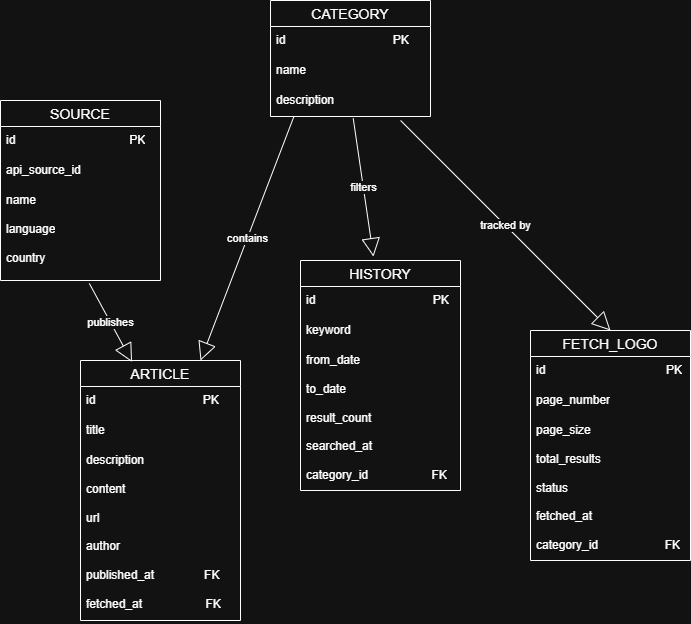

The diagram above was exported from draw.io. Its source (the exported page's mxGraphModel, read from the mxfile embedded in the PNG):
<mxGraphModel dx="1426" dy="777" grid="1" gridSize="10" guides="1" tooltips="1" connect="1" arrows="1" fold="1" page="1" pageScale="1" pageWidth="850" pageHeight="1100" math="0" shadow="0">
  <root>
    <mxCell id="0" />
    <mxCell id="1" parent="0" />
    <mxCell id="ZUIobCzgy5t44rKzIHvt-35" parent="1" style="swimlane;fontStyle=0;childLayout=stackLayout;horizontal=1;startSize=26;horizontalStack=0;resizeParent=1;resizeParentMax=0;resizeLast=0;collapsible=1;marginBottom=0;align=center;fontSize=14;" value="CATEGORY" vertex="1">
      <mxGeometry height="116" width="160" x="320" y="10" as="geometry" />
    </mxCell>
    <mxCell id="ZUIobCzgy5t44rKzIHvt-36" parent="ZUIobCzgy5t44rKzIHvt-35" style="text;strokeColor=none;fillColor=none;spacingLeft=4;spacingRight=4;overflow=hidden;rotatable=0;points=[[0,0.5],[1,0.5]];portConstraint=eastwest;fontSize=12;whiteSpace=wrap;html=1;" value="id&lt;span style=&quot;white-space: pre;&quot;&gt;&#09;&lt;/span&gt;&amp;nbsp; &amp;nbsp; &amp;nbsp; &amp;nbsp; &amp;nbsp; &amp;nbsp; &amp;nbsp; &amp;nbsp; &amp;nbsp; &amp;nbsp; &amp;nbsp; &amp;nbsp; &amp;nbsp; &amp;nbsp;PK" vertex="1">
      <mxGeometry height="30" width="160" y="26" as="geometry" />
    </mxCell>
    <mxCell id="ZUIobCzgy5t44rKzIHvt-37" parent="ZUIobCzgy5t44rKzIHvt-35" style="text;strokeColor=none;fillColor=none;spacingLeft=4;spacingRight=4;overflow=hidden;rotatable=0;points=[[0,0.5],[1,0.5]];portConstraint=eastwest;fontSize=12;whiteSpace=wrap;html=1;" value="name" vertex="1">
      <mxGeometry height="30" width="160" y="56" as="geometry" />
    </mxCell>
    <mxCell id="ZUIobCzgy5t44rKzIHvt-38" parent="ZUIobCzgy5t44rKzIHvt-35" style="text;strokeColor=none;fillColor=none;spacingLeft=4;spacingRight=4;overflow=hidden;rotatable=0;points=[[0,0.5],[1,0.5]];portConstraint=eastwest;fontSize=12;whiteSpace=wrap;html=1;" value="description" vertex="1">
      <mxGeometry height="30" width="160" y="86" as="geometry" />
    </mxCell>
    <mxCell id="ZUIobCzgy5t44rKzIHvt-39" parent="1" style="swimlane;fontStyle=0;childLayout=stackLayout;horizontal=1;startSize=26;horizontalStack=0;resizeParent=1;resizeParentMax=0;resizeLast=0;collapsible=1;marginBottom=0;align=center;fontSize=14;" value="FETCH_LOGO" vertex="1">
      <mxGeometry height="230" width="160" x="580" y="340" as="geometry" />
    </mxCell>
    <mxCell id="ZUIobCzgy5t44rKzIHvt-40" parent="ZUIobCzgy5t44rKzIHvt-39" style="text;strokeColor=none;fillColor=none;spacingLeft=4;spacingRight=4;overflow=hidden;rotatable=0;points=[[0,0.5],[1,0.5]];portConstraint=eastwest;fontSize=12;whiteSpace=wrap;html=1;" value="id&lt;span style=&quot;white-space: pre;&quot;&gt;&#09;&lt;/span&gt;&amp;nbsp; &amp;nbsp; &amp;nbsp; &amp;nbsp; &amp;nbsp; &amp;nbsp; &amp;nbsp; &amp;nbsp; &amp;nbsp; &amp;nbsp; &amp;nbsp; &amp;nbsp; &amp;nbsp; &amp;nbsp; &amp;nbsp; &amp;nbsp;PK" vertex="1">
      <mxGeometry height="30" width="160" y="26" as="geometry" />
    </mxCell>
    <mxCell id="ZUIobCzgy5t44rKzIHvt-41" parent="ZUIobCzgy5t44rKzIHvt-39" style="text;strokeColor=none;fillColor=none;spacingLeft=4;spacingRight=4;overflow=hidden;rotatable=0;points=[[0,0.5],[1,0.5]];portConstraint=eastwest;fontSize=12;whiteSpace=wrap;html=1;" value="page_number" vertex="1">
      <mxGeometry height="30" width="160" y="56" as="geometry" />
    </mxCell>
    <mxCell id="ZUIobCzgy5t44rKzIHvt-42" parent="ZUIobCzgy5t44rKzIHvt-39" style="text;strokeColor=none;fillColor=none;spacingLeft=4;spacingRight=4;overflow=hidden;rotatable=0;points=[[0,0.5],[1,0.5]];portConstraint=eastwest;fontSize=12;whiteSpace=wrap;html=1;" value="page_size&lt;div&gt;&lt;br&gt;&lt;/div&gt;&lt;div&gt;total_results&lt;/div&gt;&lt;div&gt;&lt;br&gt;&lt;/div&gt;&lt;div&gt;status&lt;/div&gt;&lt;div&gt;&lt;br&gt;&lt;/div&gt;&lt;div&gt;fetched_at&lt;/div&gt;&lt;div&gt;&lt;br&gt;&lt;/div&gt;&lt;div&gt;category_id&amp;nbsp; &amp;nbsp; &amp;nbsp; &amp;nbsp; &amp;nbsp; &amp;nbsp; &amp;nbsp; &amp;nbsp; &amp;nbsp; &amp;nbsp; FK&lt;/div&gt;" vertex="1">
      <mxGeometry height="144" width="160" y="86" as="geometry" />
    </mxCell>
    <mxCell id="ZUIobCzgy5t44rKzIHvt-43" parent="1" style="swimlane;fontStyle=0;childLayout=stackLayout;horizontal=1;startSize=26;horizontalStack=0;resizeParent=1;resizeParentMax=0;resizeLast=0;collapsible=1;marginBottom=0;align=center;fontSize=14;" value="SOURCE" vertex="1">
      <mxGeometry height="180" width="160" x="50" y="110" as="geometry" />
    </mxCell>
    <mxCell id="ZUIobCzgy5t44rKzIHvt-44" parent="ZUIobCzgy5t44rKzIHvt-43" style="text;strokeColor=none;fillColor=none;spacingLeft=4;spacingRight=4;overflow=hidden;rotatable=0;points=[[0,0.5],[1,0.5]];portConstraint=eastwest;fontSize=12;whiteSpace=wrap;html=1;" value="id&lt;span style=&quot;white-space: pre;&quot;&gt;&#09;&lt;/span&gt;&amp;nbsp; &amp;nbsp; &amp;nbsp; &amp;nbsp; &amp;nbsp; &amp;nbsp; &amp;nbsp; &amp;nbsp; &amp;nbsp; &amp;nbsp; &amp;nbsp; &amp;nbsp; &amp;nbsp; &amp;nbsp; &amp;nbsp;PK" vertex="1">
      <mxGeometry height="30" width="160" y="26" as="geometry" />
    </mxCell>
    <mxCell id="ZUIobCzgy5t44rKzIHvt-45" parent="ZUIobCzgy5t44rKzIHvt-43" style="text;strokeColor=none;fillColor=none;spacingLeft=4;spacingRight=4;overflow=hidden;rotatable=0;points=[[0,0.5],[1,0.5]];portConstraint=eastwest;fontSize=12;whiteSpace=wrap;html=1;" value="api_source_id" vertex="1">
      <mxGeometry height="30" width="160" y="56" as="geometry" />
    </mxCell>
    <mxCell id="ZUIobCzgy5t44rKzIHvt-46" parent="ZUIobCzgy5t44rKzIHvt-43" style="text;strokeColor=none;fillColor=none;spacingLeft=4;spacingRight=4;overflow=hidden;rotatable=0;points=[[0,0.5],[1,0.5]];portConstraint=eastwest;fontSize=12;whiteSpace=wrap;html=1;" value="name&lt;div&gt;&lt;br&gt;&lt;/div&gt;&lt;div&gt;language&lt;/div&gt;&lt;div&gt;&lt;br&gt;&lt;/div&gt;&lt;div&gt;country&lt;/div&gt;" vertex="1">
      <mxGeometry height="94" width="160" y="86" as="geometry" />
    </mxCell>
    <mxCell id="ZUIobCzgy5t44rKzIHvt-49" parent="1" style="swimlane;fontStyle=0;childLayout=stackLayout;horizontal=1;startSize=26;horizontalStack=0;resizeParent=1;resizeParentMax=0;resizeLast=0;collapsible=1;marginBottom=0;align=center;fontSize=14;" value="ARTICLE" vertex="1">
      <mxGeometry height="260" width="160" x="130" y="370" as="geometry" />
    </mxCell>
    <mxCell id="ZUIobCzgy5t44rKzIHvt-50" parent="ZUIobCzgy5t44rKzIHvt-49" style="text;strokeColor=none;fillColor=none;spacingLeft=4;spacingRight=4;overflow=hidden;rotatable=0;points=[[0,0.5],[1,0.5]];portConstraint=eastwest;fontSize=12;whiteSpace=wrap;html=1;" value="id&lt;span style=&quot;white-space: pre;&quot;&gt;&#09;&lt;/span&gt;&amp;nbsp; &amp;nbsp; &amp;nbsp; &amp;nbsp; &amp;nbsp; &amp;nbsp; &amp;nbsp; &amp;nbsp; &amp;nbsp; &amp;nbsp; &amp;nbsp; &amp;nbsp; &amp;nbsp; &amp;nbsp;PK" vertex="1">
      <mxGeometry height="30" width="160" y="26" as="geometry" />
    </mxCell>
    <mxCell id="ZUIobCzgy5t44rKzIHvt-51" parent="ZUIobCzgy5t44rKzIHvt-49" style="text;strokeColor=none;fillColor=none;spacingLeft=4;spacingRight=4;overflow=hidden;rotatable=0;points=[[0,0.5],[1,0.5]];portConstraint=eastwest;fontSize=12;whiteSpace=wrap;html=1;" value="title" vertex="1">
      <mxGeometry height="30" width="160" y="56" as="geometry" />
    </mxCell>
    <mxCell id="ZUIobCzgy5t44rKzIHvt-52" parent="ZUIobCzgy5t44rKzIHvt-49" style="text;strokeColor=none;fillColor=none;spacingLeft=4;spacingRight=4;overflow=hidden;rotatable=0;points=[[0,0.5],[1,0.5]];portConstraint=eastwest;fontSize=12;whiteSpace=wrap;html=1;" value="description&lt;br&gt;&lt;div&gt;&lt;br&gt;&lt;/div&gt;&lt;div&gt;content&lt;/div&gt;&lt;div&gt;&lt;br&gt;&lt;/div&gt;&lt;div&gt;url&amp;nbsp; &amp;nbsp; &amp;nbsp; &amp;nbsp; &amp;nbsp; &amp;nbsp; &amp;nbsp; &amp;nbsp; &amp;nbsp; &amp;nbsp; &amp;nbsp; &amp;nbsp; &amp;nbsp; &amp;nbsp; &amp;nbsp;&amp;nbsp;&lt;/div&gt;&lt;div&gt;&lt;br&gt;&lt;/div&gt;&lt;div&gt;author&lt;/div&gt;&lt;div&gt;&lt;br&gt;&lt;/div&gt;&lt;div&gt;published_at&amp;nbsp; &amp;nbsp; &amp;nbsp; &amp;nbsp; &amp;nbsp; &amp;nbsp; &amp;nbsp; &amp;nbsp;FK&lt;/div&gt;&lt;div&gt;&amp;nbsp;&lt;/div&gt;&lt;div&gt;fetched_at&amp;nbsp; &amp;nbsp; &amp;nbsp; &amp;nbsp; &amp;nbsp; &amp;nbsp; &amp;nbsp; &amp;nbsp; &amp;nbsp; &amp;nbsp;FK&lt;/div&gt;" vertex="1">
      <mxGeometry height="174" width="160" y="86" as="geometry" />
    </mxCell>
    <mxCell id="ZUIobCzgy5t44rKzIHvt-53" parent="1" style="swimlane;fontStyle=0;childLayout=stackLayout;horizontal=1;startSize=26;horizontalStack=0;resizeParent=1;resizeParentMax=0;resizeLast=0;collapsible=1;marginBottom=0;align=center;fontSize=14;" value="HISTORY" vertex="1">
      <mxGeometry height="230" width="160" x="350" y="270" as="geometry" />
    </mxCell>
    <mxCell id="ZUIobCzgy5t44rKzIHvt-54" parent="ZUIobCzgy5t44rKzIHvt-53" style="text;strokeColor=none;fillColor=none;spacingLeft=4;spacingRight=4;overflow=hidden;rotatable=0;points=[[0,0.5],[1,0.5]];portConstraint=eastwest;fontSize=12;whiteSpace=wrap;html=1;" value="id&lt;span style=&quot;white-space: pre;&quot;&gt;&#09;&lt;/span&gt;&amp;nbsp; &amp;nbsp; &amp;nbsp; &amp;nbsp; &amp;nbsp; &amp;nbsp; &amp;nbsp; &amp;nbsp; &amp;nbsp; &amp;nbsp; &amp;nbsp; &amp;nbsp; &amp;nbsp; &amp;nbsp; &amp;nbsp; PK" vertex="1">
      <mxGeometry height="30" width="160" y="26" as="geometry" />
    </mxCell>
    <mxCell id="ZUIobCzgy5t44rKzIHvt-55" parent="ZUIobCzgy5t44rKzIHvt-53" style="text;strokeColor=none;fillColor=none;spacingLeft=4;spacingRight=4;overflow=hidden;rotatable=0;points=[[0,0.5],[1,0.5]];portConstraint=eastwest;fontSize=12;whiteSpace=wrap;html=1;" value="keyword" vertex="1">
      <mxGeometry height="30" width="160" y="56" as="geometry" />
    </mxCell>
    <mxCell id="ZUIobCzgy5t44rKzIHvt-56" parent="ZUIobCzgy5t44rKzIHvt-53" style="text;strokeColor=none;fillColor=none;spacingLeft=4;spacingRight=4;overflow=hidden;rotatable=0;points=[[0,0.5],[1,0.5]];portConstraint=eastwest;fontSize=12;whiteSpace=wrap;html=1;" value="from_date&lt;br&gt;&lt;div&gt;&lt;br&gt;&lt;/div&gt;&lt;div&gt;to_date&lt;/div&gt;&lt;div&gt;&lt;br&gt;&lt;/div&gt;&lt;div&gt;result_count&lt;/div&gt;&lt;div&gt;&lt;br&gt;&lt;/div&gt;&lt;div&gt;searched_at&lt;/div&gt;&lt;div&gt;&lt;br&gt;&lt;/div&gt;&lt;div&gt;category_id&amp;nbsp; &amp;nbsp; &amp;nbsp; &amp;nbsp; &amp;nbsp; &amp;nbsp; &amp;nbsp; &amp;nbsp; &amp;nbsp; &amp;nbsp;FK&lt;/div&gt;" vertex="1">
      <mxGeometry height="144" width="160" y="86" as="geometry" />
    </mxCell>
    <mxCell id="ZUIobCzgy5t44rKzIHvt-65" edge="1" parent="1" source="ZUIobCzgy5t44rKzIHvt-38" style="endArrow=block;endSize=16;endFill=0;html=1;rounded=0;exitX=0.146;exitY=1.005;exitDx=0;exitDy=0;exitPerimeter=0;entryX=0.75;entryY=0;entryDx=0;entryDy=0;" target="ZUIobCzgy5t44rKzIHvt-49" value="contains">
      <mxGeometry relative="1" width="160" as="geometry">
        <mxPoint x="360" y="330" as="sourcePoint" />
        <mxPoint x="520" y="330" as="targetPoint" />
      </mxGeometry>
    </mxCell>
    <mxCell id="ZUIobCzgy5t44rKzIHvt-66" edge="1" parent="1" source="ZUIobCzgy5t44rKzIHvt-38" style="endArrow=block;endSize=16;endFill=0;html=1;rounded=0;exitX=0.517;exitY=1.061;exitDx=0;exitDy=0;exitPerimeter=0;entryX=0.456;entryY=-0.017;entryDx=0;entryDy=0;entryPerimeter=0;" target="ZUIobCzgy5t44rKzIHvt-53" value="filters">
      <mxGeometry relative="1" width="160" as="geometry">
        <mxPoint x="413" y="200" as="sourcePoint" />
        <mxPoint x="320" y="444" as="targetPoint" />
      </mxGeometry>
    </mxCell>
    <mxCell id="ZUIobCzgy5t44rKzIHvt-67" edge="1" parent="1" source="ZUIobCzgy5t44rKzIHvt-38" style="endArrow=block;endSize=16;endFill=0;html=1;rounded=0;entryX=0.5;entryY=0;entryDx=0;entryDy=0;exitX=0.813;exitY=1.133;exitDx=0;exitDy=0;exitPerimeter=0;" target="ZUIobCzgy5t44rKzIHvt-39" value="tracked by">
      <mxGeometry relative="1" width="160" as="geometry">
        <mxPoint x="500" y="200" as="sourcePoint" />
        <mxPoint x="520" y="338" as="targetPoint" />
      </mxGeometry>
    </mxCell>
    <mxCell id="ZUIobCzgy5t44rKzIHvt-68" edge="1" parent="1" source="ZUIobCzgy5t44rKzIHvt-46" style="endArrow=block;endSize=16;endFill=0;html=1;rounded=0;exitX=0.555;exitY=1.031;exitDx=0;exitDy=0;exitPerimeter=0;entryX=0.322;entryY=0.006;entryDx=0;entryDy=0;entryPerimeter=0;" target="ZUIobCzgy5t44rKzIHvt-49" value="publishes">
      <mxGeometry relative="1" width="160" as="geometry">
        <mxPoint x="140" y="320" as="sourcePoint" />
        <mxPoint x="160" y="458" as="targetPoint" />
      </mxGeometry>
    </mxCell>
  </root>
</mxGraphModel>